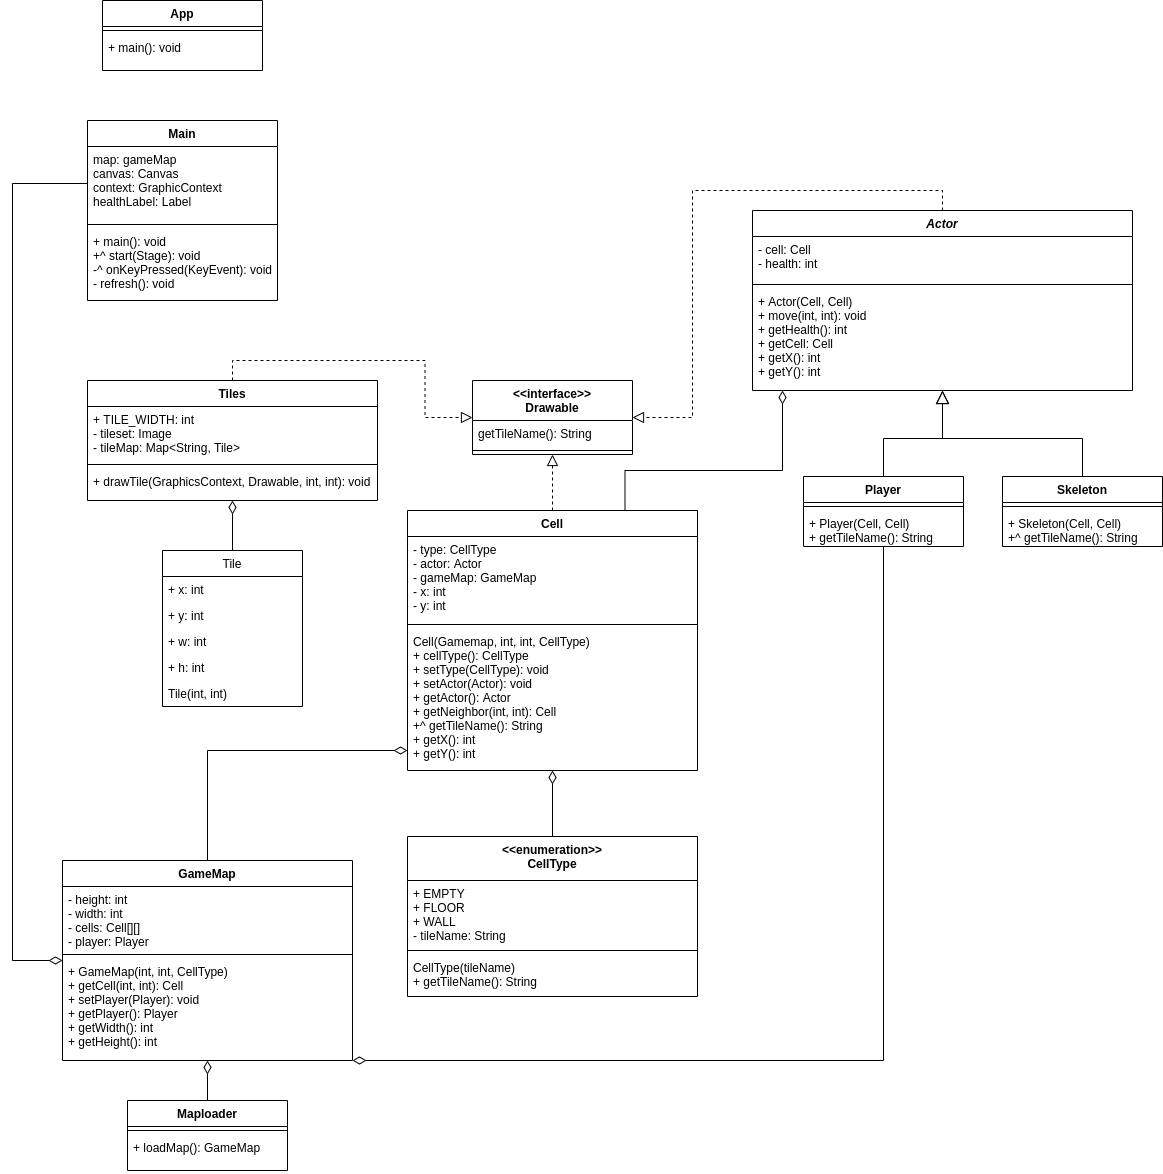

The diagram above was exported from draw.io. Its source (the exported page's mxGraphModel, read from the mxfile embedded in the PNG):
<mxGraphModel dx="796" dy="462" grid="1" gridSize="10" guides="1" tooltips="1" connect="1" arrows="1" fold="1" page="1" pageScale="1" pageWidth="827" pageHeight="1169" math="0" shadow="0">
  <root>
    <mxCell id="WIyWlLk6GJQsqaUBKTNV-0" />
    <mxCell id="WIyWlLk6GJQsqaUBKTNV-1" parent="WIyWlLk6GJQsqaUBKTNV-0" />
    <mxCell id="zkfFHV4jXpPFQw0GAbJ--0" value="App" style="swimlane;fontStyle=1;align=center;verticalAlign=top;childLayout=stackLayout;horizontal=1;startSize=26;horizontalStack=0;resizeParent=1;resizeLast=0;collapsible=1;marginBottom=0;rounded=0;shadow=0;strokeWidth=1;" parent="WIyWlLk6GJQsqaUBKTNV-1" vertex="1">
      <mxGeometry x="380" y="20" width="160" height="70" as="geometry">
        <mxRectangle x="230" y="140" width="160" height="26" as="alternateBounds" />
      </mxGeometry>
    </mxCell>
    <mxCell id="zkfFHV4jXpPFQw0GAbJ--4" value="" style="line;html=1;strokeWidth=1;align=left;verticalAlign=middle;spacingTop=-1;spacingLeft=3;spacingRight=3;rotatable=0;labelPosition=right;points=[];portConstraint=eastwest;" parent="zkfFHV4jXpPFQw0GAbJ--0" vertex="1">
      <mxGeometry y="26" width="160" height="8" as="geometry" />
    </mxCell>
    <mxCell id="zkfFHV4jXpPFQw0GAbJ--5" value="+ main(): void" style="text;align=left;verticalAlign=top;spacingLeft=4;spacingRight=4;overflow=hidden;rotatable=0;points=[[0,0.5],[1,0.5]];portConstraint=eastwest;" parent="zkfFHV4jXpPFQw0GAbJ--0" vertex="1">
      <mxGeometry y="34" width="160" height="26" as="geometry" />
    </mxCell>
    <mxCell id="JX191IULey1PyoLIZEHW-0" value="Main" style="swimlane;fontStyle=1;align=center;verticalAlign=top;childLayout=stackLayout;horizontal=1;startSize=26;horizontalStack=0;resizeParent=1;resizeParentMax=0;resizeLast=0;collapsible=1;marginBottom=0;" vertex="1" parent="WIyWlLk6GJQsqaUBKTNV-1">
      <mxGeometry x="365" y="140" width="190" height="180" as="geometry" />
    </mxCell>
    <mxCell id="JX191IULey1PyoLIZEHW-1" value="map: gameMap&#10;canvas: Canvas&#10;context: GraphicContext&#10;healthLabel: Label" style="text;strokeColor=none;fillColor=none;align=left;verticalAlign=top;spacingLeft=4;spacingRight=4;overflow=hidden;rotatable=0;points=[[0,0.5],[1,0.5]];portConstraint=eastwest;" vertex="1" parent="JX191IULey1PyoLIZEHW-0">
      <mxGeometry y="26" width="190" height="74" as="geometry" />
    </mxCell>
    <mxCell id="JX191IULey1PyoLIZEHW-2" value="" style="line;strokeWidth=1;fillColor=none;align=left;verticalAlign=middle;spacingTop=-1;spacingLeft=3;spacingRight=3;rotatable=0;labelPosition=right;points=[];portConstraint=eastwest;" vertex="1" parent="JX191IULey1PyoLIZEHW-0">
      <mxGeometry y="100" width="190" height="8" as="geometry" />
    </mxCell>
    <mxCell id="JX191IULey1PyoLIZEHW-3" value="+ main(): void&#10;+^ start(Stage): void&#10;-^ onKeyPressed(KeyEvent): void&#10;- refresh(): void" style="text;strokeColor=none;fillColor=none;align=left;verticalAlign=top;spacingLeft=4;spacingRight=4;overflow=hidden;rotatable=0;points=[[0,0.5],[1,0.5]];portConstraint=eastwest;" vertex="1" parent="JX191IULey1PyoLIZEHW-0">
      <mxGeometry y="108" width="190" height="72" as="geometry" />
    </mxCell>
    <mxCell id="JX191IULey1PyoLIZEHW-30" style="edgeStyle=orthogonalEdgeStyle;rounded=0;orthogonalLoop=1;jettySize=auto;html=1;exitX=0.5;exitY=0;exitDx=0;exitDy=0;endArrow=block;endFill=0;endSize=9;strokeWidth=1;dashed=1;" edge="1" parent="WIyWlLk6GJQsqaUBKTNV-1" source="JX191IULey1PyoLIZEHW-4" target="JX191IULey1PyoLIZEHW-26">
      <mxGeometry relative="1" as="geometry" />
    </mxCell>
    <mxCell id="JX191IULey1PyoLIZEHW-4" value="Tiles" style="swimlane;fontStyle=1;align=center;verticalAlign=top;childLayout=stackLayout;horizontal=1;startSize=26;horizontalStack=0;resizeParent=1;resizeParentMax=0;resizeLast=0;collapsible=1;marginBottom=0;" vertex="1" parent="WIyWlLk6GJQsqaUBKTNV-1">
      <mxGeometry x="365" y="400" width="290" height="120" as="geometry" />
    </mxCell>
    <mxCell id="JX191IULey1PyoLIZEHW-5" value="+ TILE_WIDTH: int&#10;- tileset: Image&#10;- tileMap: Map&lt;String, Tile&gt;&#10;" style="text;strokeColor=none;fillColor=none;align=left;verticalAlign=top;spacingLeft=4;spacingRight=4;overflow=hidden;rotatable=0;points=[[0,0.5],[1,0.5]];portConstraint=eastwest;" vertex="1" parent="JX191IULey1PyoLIZEHW-4">
      <mxGeometry y="26" width="290" height="54" as="geometry" />
    </mxCell>
    <mxCell id="JX191IULey1PyoLIZEHW-6" value="" style="line;strokeWidth=1;fillColor=none;align=left;verticalAlign=middle;spacingTop=-1;spacingLeft=3;spacingRight=3;rotatable=0;labelPosition=right;points=[];portConstraint=eastwest;" vertex="1" parent="JX191IULey1PyoLIZEHW-4">
      <mxGeometry y="80" width="290" height="8" as="geometry" />
    </mxCell>
    <mxCell id="JX191IULey1PyoLIZEHW-7" value="+ drawTile(GraphicsContext, Drawable, int, int): void " style="text;strokeColor=none;fillColor=none;align=left;verticalAlign=top;spacingLeft=4;spacingRight=4;overflow=hidden;rotatable=0;points=[[0,0.5],[1,0.5]];portConstraint=eastwest;" vertex="1" parent="JX191IULey1PyoLIZEHW-4">
      <mxGeometry y="88" width="290" height="32" as="geometry" />
    </mxCell>
    <mxCell id="JX191IULey1PyoLIZEHW-21" value="" style="edgeStyle=orthogonalEdgeStyle;rounded=0;orthogonalLoop=1;jettySize=auto;html=1;endArrow=diamondThin;endFill=0;strokeWidth=1;endSize=11;" edge="1" parent="WIyWlLk6GJQsqaUBKTNV-1" source="JX191IULey1PyoLIZEHW-15" target="JX191IULey1PyoLIZEHW-4">
      <mxGeometry relative="1" as="geometry" />
    </mxCell>
    <mxCell id="JX191IULey1PyoLIZEHW-15" value="Tile" style="swimlane;fontStyle=0;childLayout=stackLayout;horizontal=1;startSize=26;fillColor=none;horizontalStack=0;resizeParent=1;resizeParentMax=0;resizeLast=0;collapsible=1;marginBottom=0;" vertex="1" parent="WIyWlLk6GJQsqaUBKTNV-1">
      <mxGeometry x="440" y="570" width="140" height="156" as="geometry" />
    </mxCell>
    <mxCell id="JX191IULey1PyoLIZEHW-16" value="+ x: int" style="text;strokeColor=none;fillColor=none;align=left;verticalAlign=top;spacingLeft=4;spacingRight=4;overflow=hidden;rotatable=0;points=[[0,0.5],[1,0.5]];portConstraint=eastwest;" vertex="1" parent="JX191IULey1PyoLIZEHW-15">
      <mxGeometry y="26" width="140" height="26" as="geometry" />
    </mxCell>
    <mxCell id="JX191IULey1PyoLIZEHW-17" value="+ y: int" style="text;strokeColor=none;fillColor=none;align=left;verticalAlign=top;spacingLeft=4;spacingRight=4;overflow=hidden;rotatable=0;points=[[0,0.5],[1,0.5]];portConstraint=eastwest;" vertex="1" parent="JX191IULey1PyoLIZEHW-15">
      <mxGeometry y="52" width="140" height="26" as="geometry" />
    </mxCell>
    <mxCell id="JX191IULey1PyoLIZEHW-18" value="+ w: int" style="text;strokeColor=none;fillColor=none;align=left;verticalAlign=top;spacingLeft=4;spacingRight=4;overflow=hidden;rotatable=0;points=[[0,0.5],[1,0.5]];portConstraint=eastwest;" vertex="1" parent="JX191IULey1PyoLIZEHW-15">
      <mxGeometry y="78" width="140" height="26" as="geometry" />
    </mxCell>
    <mxCell id="JX191IULey1PyoLIZEHW-19" value="+ h: int" style="text;strokeColor=none;fillColor=none;align=left;verticalAlign=top;spacingLeft=4;spacingRight=4;overflow=hidden;rotatable=0;points=[[0,0.5],[1,0.5]];portConstraint=eastwest;" vertex="1" parent="JX191IULey1PyoLIZEHW-15">
      <mxGeometry y="104" width="140" height="26" as="geometry" />
    </mxCell>
    <mxCell id="JX191IULey1PyoLIZEHW-20" value="Tile(int, int)" style="text;strokeColor=none;fillColor=none;align=left;verticalAlign=top;spacingLeft=4;spacingRight=4;overflow=hidden;rotatable=0;points=[[0,0.5],[1,0.5]];portConstraint=eastwest;" vertex="1" parent="JX191IULey1PyoLIZEHW-15">
      <mxGeometry y="130" width="140" height="26" as="geometry" />
    </mxCell>
    <mxCell id="JX191IULey1PyoLIZEHW-31" style="edgeStyle=orthogonalEdgeStyle;rounded=0;orthogonalLoop=1;jettySize=auto;html=1;exitX=0.5;exitY=0;exitDx=0;exitDy=0;dashed=1;endArrow=block;endFill=0;endSize=9;strokeWidth=1;" edge="1" parent="WIyWlLk6GJQsqaUBKTNV-1" source="JX191IULey1PyoLIZEHW-22" target="JX191IULey1PyoLIZEHW-26">
      <mxGeometry relative="1" as="geometry" />
    </mxCell>
    <mxCell id="JX191IULey1PyoLIZEHW-22" value="Actor" style="swimlane;fontStyle=3;align=center;verticalAlign=top;childLayout=stackLayout;horizontal=1;startSize=26;horizontalStack=0;resizeParent=1;resizeParentMax=0;resizeLast=0;collapsible=1;marginBottom=0;" vertex="1" parent="WIyWlLk6GJQsqaUBKTNV-1">
      <mxGeometry x="1030" y="230" width="380" height="180" as="geometry" />
    </mxCell>
    <mxCell id="JX191IULey1PyoLIZEHW-23" value="- cell: Cell&#10;- health: int" style="text;strokeColor=none;fillColor=none;align=left;verticalAlign=top;spacingLeft=4;spacingRight=4;overflow=hidden;rotatable=0;points=[[0,0.5],[1,0.5]];portConstraint=eastwest;" vertex="1" parent="JX191IULey1PyoLIZEHW-22">
      <mxGeometry y="26" width="380" height="44" as="geometry" />
    </mxCell>
    <mxCell id="JX191IULey1PyoLIZEHW-24" value="" style="line;strokeWidth=1;fillColor=none;align=left;verticalAlign=middle;spacingTop=-1;spacingLeft=3;spacingRight=3;rotatable=0;labelPosition=right;points=[];portConstraint=eastwest;" vertex="1" parent="JX191IULey1PyoLIZEHW-22">
      <mxGeometry y="70" width="380" height="8" as="geometry" />
    </mxCell>
    <mxCell id="JX191IULey1PyoLIZEHW-25" value="+ Actor(Cell, Cell)&#10;+ move(int, int): void&#10;+ getHealth(): int&#10;+ getCell: Cell&#10;+ getX(): int&#10;+ getY(): int" style="text;strokeColor=none;fillColor=none;align=left;verticalAlign=top;spacingLeft=4;spacingRight=4;overflow=hidden;rotatable=0;points=[[0,0.5],[1,0.5]];portConstraint=eastwest;" vertex="1" parent="JX191IULey1PyoLIZEHW-22">
      <mxGeometry y="78" width="380" height="102" as="geometry" />
    </mxCell>
    <mxCell id="JX191IULey1PyoLIZEHW-26" value="&lt;&lt;interface&gt;&gt;&#10;Drawable" style="swimlane;fontStyle=1;align=center;verticalAlign=top;childLayout=stackLayout;horizontal=1;startSize=40;horizontalStack=0;resizeParent=1;resizeParentMax=0;resizeLast=0;collapsible=1;marginBottom=0;" vertex="1" parent="WIyWlLk6GJQsqaUBKTNV-1">
      <mxGeometry x="750" y="400" width="160" height="74" as="geometry" />
    </mxCell>
    <mxCell id="JX191IULey1PyoLIZEHW-27" value="getTileName(): String" style="text;strokeColor=none;fillColor=none;align=left;verticalAlign=top;spacingLeft=4;spacingRight=4;overflow=hidden;rotatable=0;points=[[0,0.5],[1,0.5]];portConstraint=eastwest;" vertex="1" parent="JX191IULey1PyoLIZEHW-26">
      <mxGeometry y="40" width="160" height="26" as="geometry" />
    </mxCell>
    <mxCell id="JX191IULey1PyoLIZEHW-28" value="" style="line;strokeWidth=1;fillColor=none;align=left;verticalAlign=middle;spacingTop=-1;spacingLeft=3;spacingRight=3;rotatable=0;labelPosition=right;points=[];portConstraint=eastwest;" vertex="1" parent="JX191IULey1PyoLIZEHW-26">
      <mxGeometry y="66" width="160" height="8" as="geometry" />
    </mxCell>
    <mxCell id="JX191IULey1PyoLIZEHW-36" style="edgeStyle=orthogonalEdgeStyle;rounded=0;orthogonalLoop=1;jettySize=auto;html=1;exitX=0.5;exitY=0;exitDx=0;exitDy=0;dashed=1;endArrow=block;endFill=0;endSize=9;strokeWidth=1;" edge="1" parent="WIyWlLk6GJQsqaUBKTNV-1" source="JX191IULey1PyoLIZEHW-32" target="JX191IULey1PyoLIZEHW-26">
      <mxGeometry relative="1" as="geometry" />
    </mxCell>
    <mxCell id="JX191IULey1PyoLIZEHW-37" style="edgeStyle=orthogonalEdgeStyle;rounded=0;orthogonalLoop=1;jettySize=auto;html=1;exitX=0.75;exitY=0;exitDx=0;exitDy=0;endArrow=diamondThin;endFill=0;endSize=11;strokeWidth=1;" edge="1" parent="WIyWlLk6GJQsqaUBKTNV-1" source="JX191IULey1PyoLIZEHW-32" target="JX191IULey1PyoLIZEHW-22">
      <mxGeometry relative="1" as="geometry">
        <Array as="points">
          <mxPoint x="903" y="490" />
          <mxPoint x="1060" y="490" />
        </Array>
      </mxGeometry>
    </mxCell>
    <mxCell id="JX191IULey1PyoLIZEHW-32" value="Cell" style="swimlane;fontStyle=1;align=center;verticalAlign=top;childLayout=stackLayout;horizontal=1;startSize=26;horizontalStack=0;resizeParent=1;resizeParentMax=0;resizeLast=0;collapsible=1;marginBottom=0;" vertex="1" parent="WIyWlLk6GJQsqaUBKTNV-1">
      <mxGeometry x="685" y="530" width="290" height="260" as="geometry" />
    </mxCell>
    <mxCell id="JX191IULey1PyoLIZEHW-33" value="- type: CellType&#10;- actor: Actor&#10;- gameMap: GameMap&#10;- x: int&#10;- y: int" style="text;strokeColor=none;fillColor=none;align=left;verticalAlign=top;spacingLeft=4;spacingRight=4;overflow=hidden;rotatable=0;points=[[0,0.5],[1,0.5]];portConstraint=eastwest;" vertex="1" parent="JX191IULey1PyoLIZEHW-32">
      <mxGeometry y="26" width="290" height="84" as="geometry" />
    </mxCell>
    <mxCell id="JX191IULey1PyoLIZEHW-34" value="" style="line;strokeWidth=1;fillColor=none;align=left;verticalAlign=middle;spacingTop=-1;spacingLeft=3;spacingRight=3;rotatable=0;labelPosition=right;points=[];portConstraint=eastwest;" vertex="1" parent="JX191IULey1PyoLIZEHW-32">
      <mxGeometry y="110" width="290" height="8" as="geometry" />
    </mxCell>
    <mxCell id="JX191IULey1PyoLIZEHW-35" value="Cell(Gamemap, int, int, CellType)&#10;+ cellType(): CellType&#10;+ setType(CellType): void&#10;+ setActor(Actor): void&#10;+ getActor(): Actor&#10;+ getNeighbor(int, int): Cell&#10;+^ getTileName(): String&#10;+ getX(): int&#10;+ getY(): int&#10;" style="text;strokeColor=none;fillColor=none;align=left;verticalAlign=top;spacingLeft=4;spacingRight=4;overflow=hidden;rotatable=0;points=[[0,0.5],[1,0.5]];portConstraint=eastwest;" vertex="1" parent="JX191IULey1PyoLIZEHW-32">
      <mxGeometry y="118" width="290" height="142" as="geometry" />
    </mxCell>
    <mxCell id="JX191IULey1PyoLIZEHW-46" style="edgeStyle=orthogonalEdgeStyle;rounded=0;orthogonalLoop=1;jettySize=auto;html=1;exitX=0.5;exitY=0;exitDx=0;exitDy=0;endArrow=block;endFill=0;endSize=11;strokeWidth=1;" edge="1" parent="WIyWlLk6GJQsqaUBKTNV-1" source="JX191IULey1PyoLIZEHW-38" target="JX191IULey1PyoLIZEHW-22">
      <mxGeometry relative="1" as="geometry" />
    </mxCell>
    <mxCell id="JX191IULey1PyoLIZEHW-64" style="edgeStyle=orthogonalEdgeStyle;rounded=0;orthogonalLoop=1;jettySize=auto;html=1;entryX=1;entryY=1;entryDx=0;entryDy=0;entryPerimeter=0;endArrow=diamondThin;endFill=0;endSize=11;strokeWidth=1;" edge="1" parent="WIyWlLk6GJQsqaUBKTNV-1" source="JX191IULey1PyoLIZEHW-38" target="JX191IULey1PyoLIZEHW-56">
      <mxGeometry relative="1" as="geometry">
        <Array as="points">
          <mxPoint x="1161" y="1080" />
        </Array>
      </mxGeometry>
    </mxCell>
    <mxCell id="JX191IULey1PyoLIZEHW-38" value="Player" style="swimlane;fontStyle=1;align=center;verticalAlign=top;childLayout=stackLayout;horizontal=1;startSize=26;horizontalStack=0;resizeParent=1;resizeParentMax=0;resizeLast=0;collapsible=1;marginBottom=0;" vertex="1" parent="WIyWlLk6GJQsqaUBKTNV-1">
      <mxGeometry x="1081" y="496" width="160" height="70" as="geometry" />
    </mxCell>
    <mxCell id="JX191IULey1PyoLIZEHW-40" value="" style="line;strokeWidth=1;fillColor=none;align=left;verticalAlign=middle;spacingTop=-1;spacingLeft=3;spacingRight=3;rotatable=0;labelPosition=right;points=[];portConstraint=eastwest;" vertex="1" parent="JX191IULey1PyoLIZEHW-38">
      <mxGeometry y="26" width="160" height="8" as="geometry" />
    </mxCell>
    <mxCell id="JX191IULey1PyoLIZEHW-41" value="+ Player(Cell, Cell)&#10;+ getTileName(): String" style="text;strokeColor=none;fillColor=none;align=left;verticalAlign=top;spacingLeft=4;spacingRight=4;overflow=hidden;rotatable=0;points=[[0,0.5],[1,0.5]];portConstraint=eastwest;" vertex="1" parent="JX191IULey1PyoLIZEHW-38">
      <mxGeometry y="34" width="160" height="36" as="geometry" />
    </mxCell>
    <mxCell id="JX191IULey1PyoLIZEHW-47" style="edgeStyle=orthogonalEdgeStyle;rounded=0;orthogonalLoop=1;jettySize=auto;html=1;exitX=0.5;exitY=0;exitDx=0;exitDy=0;endArrow=block;endFill=0;endSize=11;strokeWidth=1;" edge="1" parent="WIyWlLk6GJQsqaUBKTNV-1" source="JX191IULey1PyoLIZEHW-42" target="JX191IULey1PyoLIZEHW-22">
      <mxGeometry relative="1" as="geometry" />
    </mxCell>
    <mxCell id="JX191IULey1PyoLIZEHW-42" value="Skeleton" style="swimlane;fontStyle=1;align=center;verticalAlign=top;childLayout=stackLayout;horizontal=1;startSize=26;horizontalStack=0;resizeParent=1;resizeParentMax=0;resizeLast=0;collapsible=1;marginBottom=0;" vertex="1" parent="WIyWlLk6GJQsqaUBKTNV-1">
      <mxGeometry x="1280" y="496" width="160" height="70" as="geometry" />
    </mxCell>
    <mxCell id="JX191IULey1PyoLIZEHW-44" value="" style="line;strokeWidth=1;fillColor=none;align=left;verticalAlign=middle;spacingTop=-1;spacingLeft=3;spacingRight=3;rotatable=0;labelPosition=right;points=[];portConstraint=eastwest;" vertex="1" parent="JX191IULey1PyoLIZEHW-42">
      <mxGeometry y="26" width="160" height="8" as="geometry" />
    </mxCell>
    <mxCell id="JX191IULey1PyoLIZEHW-45" value="+ Skeleton(Cell, Cell)&#10;+^ getTileName(): String" style="text;strokeColor=none;fillColor=none;align=left;verticalAlign=top;spacingLeft=4;spacingRight=4;overflow=hidden;rotatable=0;points=[[0,0.5],[1,0.5]];portConstraint=eastwest;" vertex="1" parent="JX191IULey1PyoLIZEHW-42">
      <mxGeometry y="34" width="160" height="36" as="geometry" />
    </mxCell>
    <mxCell id="JX191IULey1PyoLIZEHW-52" style="edgeStyle=orthogonalEdgeStyle;rounded=0;orthogonalLoop=1;jettySize=auto;html=1;exitX=0.5;exitY=0;exitDx=0;exitDy=0;endArrow=diamondThin;endFill=0;endSize=11;strokeWidth=1;" edge="1" parent="WIyWlLk6GJQsqaUBKTNV-1" source="JX191IULey1PyoLIZEHW-48" target="JX191IULey1PyoLIZEHW-32">
      <mxGeometry relative="1" as="geometry" />
    </mxCell>
    <mxCell id="JX191IULey1PyoLIZEHW-48" value="&lt;&lt;enumeration&gt;&gt;&#10;CellType" style="swimlane;fontStyle=1;align=center;verticalAlign=top;childLayout=stackLayout;horizontal=1;startSize=44;horizontalStack=0;resizeParent=1;resizeParentMax=0;resizeLast=0;collapsible=1;marginBottom=0;" vertex="1" parent="WIyWlLk6GJQsqaUBKTNV-1">
      <mxGeometry x="685" y="856" width="290" height="160" as="geometry" />
    </mxCell>
    <mxCell id="JX191IULey1PyoLIZEHW-49" value="+ EMPTY&#10;+ FLOOR&#10;+ WALL&#10;- tileName: String" style="text;strokeColor=none;fillColor=none;align=left;verticalAlign=top;spacingLeft=4;spacingRight=4;overflow=hidden;rotatable=0;points=[[0,0.5],[1,0.5]];portConstraint=eastwest;" vertex="1" parent="JX191IULey1PyoLIZEHW-48">
      <mxGeometry y="44" width="290" height="66" as="geometry" />
    </mxCell>
    <mxCell id="JX191IULey1PyoLIZEHW-50" value="" style="line;strokeWidth=1;fillColor=none;align=left;verticalAlign=middle;spacingTop=-1;spacingLeft=3;spacingRight=3;rotatable=0;labelPosition=right;points=[];portConstraint=eastwest;" vertex="1" parent="JX191IULey1PyoLIZEHW-48">
      <mxGeometry y="110" width="290" height="8" as="geometry" />
    </mxCell>
    <mxCell id="JX191IULey1PyoLIZEHW-51" value="CellType(tileName)&#10;+ getTileName(): String" style="text;strokeColor=none;fillColor=none;align=left;verticalAlign=top;spacingLeft=4;spacingRight=4;overflow=hidden;rotatable=0;points=[[0,0.5],[1,0.5]];portConstraint=eastwest;" vertex="1" parent="JX191IULey1PyoLIZEHW-48">
      <mxGeometry y="118" width="290" height="42" as="geometry" />
    </mxCell>
    <mxCell id="JX191IULey1PyoLIZEHW-57" style="edgeStyle=orthogonalEdgeStyle;rounded=0;orthogonalLoop=1;jettySize=auto;html=1;exitX=0.5;exitY=0;exitDx=0;exitDy=0;endArrow=diamondThin;endFill=0;endSize=11;strokeWidth=1;" edge="1" parent="WIyWlLk6GJQsqaUBKTNV-1" source="JX191IULey1PyoLIZEHW-53" target="JX191IULey1PyoLIZEHW-35">
      <mxGeometry relative="1" as="geometry">
        <Array as="points">
          <mxPoint x="485" y="770" />
        </Array>
      </mxGeometry>
    </mxCell>
    <mxCell id="JX191IULey1PyoLIZEHW-53" value="GameMap" style="swimlane;fontStyle=1;align=center;verticalAlign=top;childLayout=stackLayout;horizontal=1;startSize=26;horizontalStack=0;resizeParent=1;resizeParentMax=0;resizeLast=0;collapsible=1;marginBottom=0;" vertex="1" parent="WIyWlLk6GJQsqaUBKTNV-1">
      <mxGeometry x="340" y="880" width="290" height="200" as="geometry" />
    </mxCell>
    <mxCell id="JX191IULey1PyoLIZEHW-54" value="- height: int&#10;- width: int&#10;- cells: Cell[][]&#10;- player: Player" style="text;strokeColor=none;fillColor=none;align=left;verticalAlign=top;spacingLeft=4;spacingRight=4;overflow=hidden;rotatable=0;points=[[0,0.5],[1,0.5]];portConstraint=eastwest;" vertex="1" parent="JX191IULey1PyoLIZEHW-53">
      <mxGeometry y="26" width="290" height="64" as="geometry" />
    </mxCell>
    <mxCell id="JX191IULey1PyoLIZEHW-55" value="" style="line;strokeWidth=1;fillColor=none;align=left;verticalAlign=middle;spacingTop=-1;spacingLeft=3;spacingRight=3;rotatable=0;labelPosition=right;points=[];portConstraint=eastwest;" vertex="1" parent="JX191IULey1PyoLIZEHW-53">
      <mxGeometry y="90" width="290" height="8" as="geometry" />
    </mxCell>
    <mxCell id="JX191IULey1PyoLIZEHW-56" value="+ GameMap(int, int, CellType)&#10;+ getCell(int, int): Cell&#10;+ setPlayer(Player): void&#10;+ getPlayer(): Player&#10;+ getWidth(): int&#10;+ getHeight(): int&#10;" style="text;strokeColor=none;fillColor=none;align=left;verticalAlign=top;spacingLeft=4;spacingRight=4;overflow=hidden;rotatable=0;points=[[0,0.5],[1,0.5]];portConstraint=eastwest;" vertex="1" parent="JX191IULey1PyoLIZEHW-53">
      <mxGeometry y="98" width="290" height="102" as="geometry" />
    </mxCell>
    <mxCell id="JX191IULey1PyoLIZEHW-61" style="edgeStyle=orthogonalEdgeStyle;rounded=0;orthogonalLoop=1;jettySize=auto;html=1;exitX=0.5;exitY=0;exitDx=0;exitDy=0;endArrow=diamondThin;endFill=0;endSize=11;strokeWidth=1;" edge="1" parent="WIyWlLk6GJQsqaUBKTNV-1" source="JX191IULey1PyoLIZEHW-58" target="JX191IULey1PyoLIZEHW-53">
      <mxGeometry relative="1" as="geometry" />
    </mxCell>
    <mxCell id="JX191IULey1PyoLIZEHW-58" value="Maploader" style="swimlane;fontStyle=1;align=center;verticalAlign=top;childLayout=stackLayout;horizontal=1;startSize=26;horizontalStack=0;resizeParent=1;resizeParentMax=0;resizeLast=0;collapsible=1;marginBottom=0;" vertex="1" parent="WIyWlLk6GJQsqaUBKTNV-1">
      <mxGeometry x="405" y="1120" width="160" height="70" as="geometry" />
    </mxCell>
    <mxCell id="JX191IULey1PyoLIZEHW-59" value="" style="line;strokeWidth=1;fillColor=none;align=left;verticalAlign=middle;spacingTop=-1;spacingLeft=3;spacingRight=3;rotatable=0;labelPosition=right;points=[];portConstraint=eastwest;" vertex="1" parent="JX191IULey1PyoLIZEHW-58">
      <mxGeometry y="26" width="160" height="8" as="geometry" />
    </mxCell>
    <mxCell id="JX191IULey1PyoLIZEHW-60" value="+ loadMap(): GameMap" style="text;strokeColor=none;fillColor=none;align=left;verticalAlign=top;spacingLeft=4;spacingRight=4;overflow=hidden;rotatable=0;points=[[0,0.5],[1,0.5]];portConstraint=eastwest;" vertex="1" parent="JX191IULey1PyoLIZEHW-58">
      <mxGeometry y="34" width="160" height="36" as="geometry" />
    </mxCell>
    <mxCell id="JX191IULey1PyoLIZEHW-62" style="edgeStyle=orthogonalEdgeStyle;rounded=0;orthogonalLoop=1;jettySize=auto;html=1;exitX=0;exitY=0.5;exitDx=0;exitDy=0;endArrow=diamondThin;endFill=0;endSize=11;strokeWidth=1;" edge="1" parent="WIyWlLk6GJQsqaUBKTNV-1" source="JX191IULey1PyoLIZEHW-1" target="JX191IULey1PyoLIZEHW-53">
      <mxGeometry relative="1" as="geometry">
        <Array as="points">
          <mxPoint x="290" y="203" />
          <mxPoint x="290" y="980" />
        </Array>
      </mxGeometry>
    </mxCell>
  </root>
</mxGraphModel>